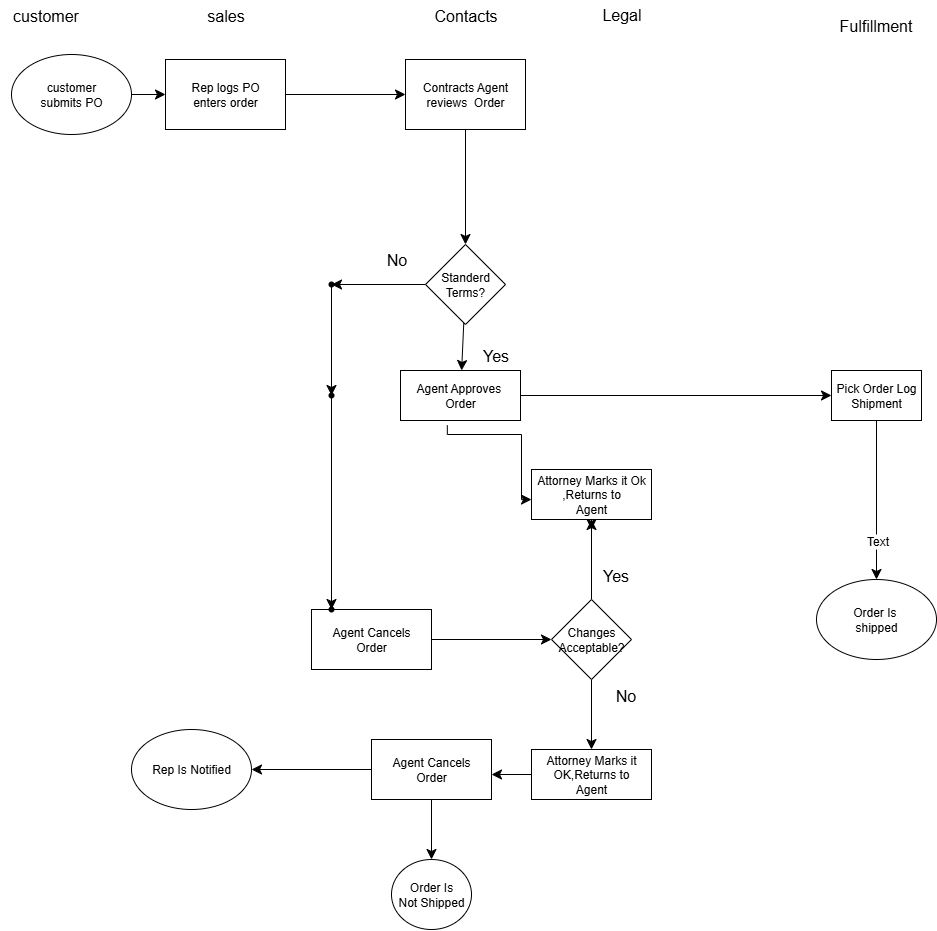

The diagram above was exported from draw.io. Its source (the exported page's mxGraphModel, read from the mxfile embedded in the PNG):
<mxGraphModel dx="2276" dy="957" grid="1" gridSize="10" guides="1" tooltips="1" connect="1" arrows="1" fold="1" page="1" pageScale="1" pageWidth="850" pageHeight="1100" math="0" shadow="0">
  <root>
    <mxCell id="0" />
    <mxCell id="1" parent="0" />
    <mxCell id="0-t_78JxqkVFUTMDghKb-9" value="" style="edgeStyle=none;curved=1;rounded=0;orthogonalLoop=1;jettySize=auto;html=1;fontSize=12;startSize=8;endSize=8;" edge="1" parent="1" source="0-t_78JxqkVFUTMDghKb-3" target="0-t_78JxqkVFUTMDghKb-6">
      <mxGeometry relative="1" as="geometry" />
    </mxCell>
    <mxCell id="0-t_78JxqkVFUTMDghKb-3" value="customer&lt;div&gt;submits PO&lt;/div&gt;" style="ellipse;whiteSpace=wrap;html=1;" vertex="1" parent="1">
      <mxGeometry x="-790" y="55" width="120" height="80" as="geometry" />
    </mxCell>
    <mxCell id="0-t_78JxqkVFUTMDghKb-4" value="customer" style="text;html=1;align=center;verticalAlign=middle;resizable=0;points=[];autosize=1;strokeColor=none;fillColor=none;fontSize=16;" vertex="1" parent="1">
      <mxGeometry x="-801" y="1" width="90" height="30" as="geometry" />
    </mxCell>
    <mxCell id="0-t_78JxqkVFUTMDghKb-5" value="sales" style="text;html=1;align=center;verticalAlign=middle;resizable=0;points=[];autosize=1;strokeColor=none;fillColor=none;fontSize=16;" vertex="1" parent="1">
      <mxGeometry x="-606" y="1" width="60" height="30" as="geometry" />
    </mxCell>
    <mxCell id="0-t_78JxqkVFUTMDghKb-11" value="" style="edgeStyle=none;curved=1;rounded=0;orthogonalLoop=1;jettySize=auto;html=1;fontSize=12;startSize=8;endSize=8;" edge="1" parent="1" source="0-t_78JxqkVFUTMDghKb-6" target="0-t_78JxqkVFUTMDghKb-10">
      <mxGeometry relative="1" as="geometry" />
    </mxCell>
    <mxCell id="0-t_78JxqkVFUTMDghKb-6" value="Rep logs PO&lt;div&gt;enters order&lt;/div&gt;" style="whiteSpace=wrap;html=1;" vertex="1" parent="1">
      <mxGeometry x="-636" y="60" width="120" height="70" as="geometry" />
    </mxCell>
    <mxCell id="0-t_78JxqkVFUTMDghKb-13" value="" style="edgeStyle=none;curved=1;rounded=0;orthogonalLoop=1;jettySize=auto;html=1;fontSize=12;startSize=8;endSize=8;" edge="1" parent="1" source="0-t_78JxqkVFUTMDghKb-10" target="0-t_78JxqkVFUTMDghKb-12">
      <mxGeometry relative="1" as="geometry" />
    </mxCell>
    <mxCell id="0-t_78JxqkVFUTMDghKb-10" value="Contracts Agent reviews&amp;nbsp; Order" style="whiteSpace=wrap;html=1;" vertex="1" parent="1">
      <mxGeometry x="-396" y="60" width="120" height="70" as="geometry" />
    </mxCell>
    <mxCell id="0-t_78JxqkVFUTMDghKb-18" value="" style="edgeStyle=none;curved=1;rounded=0;orthogonalLoop=1;jettySize=auto;html=1;fontSize=12;startSize=8;endSize=8;" edge="1" parent="1" source="0-t_78JxqkVFUTMDghKb-12" target="0-t_78JxqkVFUTMDghKb-17">
      <mxGeometry relative="1" as="geometry" />
    </mxCell>
    <mxCell id="0-t_78JxqkVFUTMDghKb-68" value="" style="edgeStyle=none;curved=1;rounded=0;orthogonalLoop=1;jettySize=auto;html=1;fontSize=12;startSize=8;endSize=8;" edge="1" parent="1" source="0-t_78JxqkVFUTMDghKb-12" target="0-t_78JxqkVFUTMDghKb-67">
      <mxGeometry relative="1" as="geometry" />
    </mxCell>
    <mxCell id="0-t_78JxqkVFUTMDghKb-12" value="Standerd&lt;div&gt;Terms?&lt;/div&gt;" style="rhombus;whiteSpace=wrap;html=1;" vertex="1" parent="1">
      <mxGeometry x="-376" y="245" width="80" height="80" as="geometry" />
    </mxCell>
    <mxCell id="0-t_78JxqkVFUTMDghKb-20" value="" style="edgeStyle=none;curved=1;rounded=0;orthogonalLoop=1;jettySize=auto;html=1;fontSize=12;startSize=8;endSize=8;" edge="1" parent="1" source="0-t_78JxqkVFUTMDghKb-17" target="0-t_78JxqkVFUTMDghKb-19">
      <mxGeometry relative="1" as="geometry" />
    </mxCell>
    <mxCell id="0-t_78JxqkVFUTMDghKb-17" value="Agent Approves&amp;nbsp;&lt;div&gt;Order&lt;/div&gt;" style="whiteSpace=wrap;html=1;" vertex="1" parent="1">
      <mxGeometry x="-401" y="371" width="120" height="50" as="geometry" />
    </mxCell>
    <mxCell id="0-t_78JxqkVFUTMDghKb-21" style="edgeStyle=none;curved=1;rounded=0;orthogonalLoop=1;jettySize=auto;html=1;fontSize=12;startSize=8;endSize=8;entryX=0.5;entryY=0;entryDx=0;entryDy=0;" edge="1" parent="1" source="0-t_78JxqkVFUTMDghKb-19" target="0-t_78JxqkVFUTMDghKb-22">
      <mxGeometry relative="1" as="geometry">
        <mxPoint x="-75" y="550" as="targetPoint" />
      </mxGeometry>
    </mxCell>
    <mxCell id="0-t_78JxqkVFUTMDghKb-23" value="Text" style="edgeLabel;html=1;align=center;verticalAlign=middle;resizable=0;points=[];fontSize=12;" vertex="1" connectable="0" parent="0-t_78JxqkVFUTMDghKb-21">
      <mxGeometry x="0.5138" relative="1" as="geometry">
        <mxPoint as="offset" />
      </mxGeometry>
    </mxCell>
    <mxCell id="0-t_78JxqkVFUTMDghKb-19" value="Pick Order Log&lt;div&gt;Shipment&lt;/div&gt;" style="whiteSpace=wrap;html=1;" vertex="1" parent="1">
      <mxGeometry x="30" y="371" width="90" height="50" as="geometry" />
    </mxCell>
    <mxCell id="0-t_78JxqkVFUTMDghKb-22" value="Order Is&amp;nbsp;&lt;div&gt;shipped&lt;/div&gt;" style="ellipse;whiteSpace=wrap;html=1;" vertex="1" parent="1">
      <mxGeometry x="15" y="580" width="120" height="80" as="geometry" />
    </mxCell>
    <mxCell id="0-t_78JxqkVFUTMDghKb-26" value="" style="edgeStyle=segmentEdgeStyle;endArrow=classic;html=1;curved=0;rounded=0;endSize=8;startSize=8;sourcePerimeterSpacing=0;targetPerimeterSpacing=0;fontSize=12;exitX=0.39;exitY=1.096;exitDx=0;exitDy=0;exitPerimeter=0;" edge="1" parent="1" source="0-t_78JxqkVFUTMDghKb-17" target="0-t_78JxqkVFUTMDghKb-31">
      <mxGeometry width="140" relative="1" as="geometry">
        <mxPoint x="-350" y="440" as="sourcePoint" />
        <mxPoint x="-210" y="500" as="targetPoint" />
        <Array as="points">
          <mxPoint x="-280" y="435" />
          <mxPoint x="-280" y="500" />
        </Array>
      </mxGeometry>
    </mxCell>
    <mxCell id="0-t_78JxqkVFUTMDghKb-34" style="edgeStyle=none;curved=1;rounded=0;orthogonalLoop=1;jettySize=auto;html=1;fontSize=12;startSize=8;endSize=8;" edge="1" parent="1" source="0-t_78JxqkVFUTMDghKb-31">
      <mxGeometry relative="1" as="geometry">
        <mxPoint x="-210" y="530" as="targetPoint" />
      </mxGeometry>
    </mxCell>
    <mxCell id="0-t_78JxqkVFUTMDghKb-31" value="Attorney Marks it Ok ,Returns to&lt;div&gt;Agent&lt;/div&gt;" style="rounded=0;whiteSpace=wrap;html=1;" vertex="1" parent="1">
      <mxGeometry x="-270" y="470" width="120" height="50" as="geometry" />
    </mxCell>
    <mxCell id="0-t_78JxqkVFUTMDghKb-35" value="" style="edgeStyle=none;curved=1;rounded=0;orthogonalLoop=1;jettySize=auto;html=1;fontSize=12;startSize=8;endSize=8;" edge="1" parent="1" source="0-t_78JxqkVFUTMDghKb-32" target="0-t_78JxqkVFUTMDghKb-31">
      <mxGeometry relative="1" as="geometry" />
    </mxCell>
    <mxCell id="0-t_78JxqkVFUTMDghKb-37" value="" style="edgeStyle=none;curved=1;rounded=0;orthogonalLoop=1;jettySize=auto;html=1;fontSize=12;startSize=8;endSize=8;" edge="1" parent="1" source="0-t_78JxqkVFUTMDghKb-32" target="0-t_78JxqkVFUTMDghKb-36">
      <mxGeometry relative="1" as="geometry" />
    </mxCell>
    <mxCell id="0-t_78JxqkVFUTMDghKb-32" value="Changes&lt;div&gt;Acceptable?&lt;/div&gt;" style="rhombus;whiteSpace=wrap;html=1;" vertex="1" parent="1">
      <mxGeometry x="-250" y="600" width="80" height="80" as="geometry" />
    </mxCell>
    <mxCell id="0-t_78JxqkVFUTMDghKb-39" value="" style="edgeStyle=none;curved=1;rounded=0;orthogonalLoop=1;jettySize=auto;html=1;fontSize=12;startSize=8;endSize=8;" edge="1" parent="1" source="0-t_78JxqkVFUTMDghKb-36">
      <mxGeometry relative="1" as="geometry">
        <mxPoint x="-310" y="775" as="targetPoint" />
      </mxGeometry>
    </mxCell>
    <mxCell id="0-t_78JxqkVFUTMDghKb-36" value="Attorney Marks it&lt;div&gt;OK,Returns to&lt;/div&gt;&lt;div&gt;Agent&lt;/div&gt;" style="whiteSpace=wrap;html=1;" vertex="1" parent="1">
      <mxGeometry x="-270" y="750" width="120" height="50" as="geometry" />
    </mxCell>
    <mxCell id="0-t_78JxqkVFUTMDghKb-41" style="edgeStyle=none;curved=1;rounded=0;orthogonalLoop=1;jettySize=auto;html=1;exitX=0;exitY=0.75;exitDx=0;exitDy=0;fontSize=12;startSize=8;endSize=8;" edge="1" parent="1">
      <mxGeometry relative="1" as="geometry">
        <mxPoint x="-510" y="790" as="sourcePoint" />
        <mxPoint x="-510" y="790" as="targetPoint" />
      </mxGeometry>
    </mxCell>
    <mxCell id="0-t_78JxqkVFUTMDghKb-44" value="" style="edgeStyle=none;curved=1;rounded=0;orthogonalLoop=1;jettySize=auto;html=1;fontSize=12;startSize=8;endSize=8;" edge="1" parent="1" source="0-t_78JxqkVFUTMDghKb-42" target="0-t_78JxqkVFUTMDghKb-43">
      <mxGeometry relative="1" as="geometry" />
    </mxCell>
    <mxCell id="0-t_78JxqkVFUTMDghKb-46" value="" style="edgeStyle=none;curved=1;rounded=0;orthogonalLoop=1;jettySize=auto;html=1;fontSize=12;startSize=8;endSize=8;" edge="1" parent="1" source="0-t_78JxqkVFUTMDghKb-42">
      <mxGeometry relative="1" as="geometry">
        <mxPoint x="-550" y="770" as="targetPoint" />
      </mxGeometry>
    </mxCell>
    <mxCell id="0-t_78JxqkVFUTMDghKb-42" value="Agent Cancels&lt;div&gt;Order&lt;/div&gt;" style="whiteSpace=wrap;html=1;" vertex="1" parent="1">
      <mxGeometry x="-430" y="740" width="120" height="60" as="geometry" />
    </mxCell>
    <mxCell id="0-t_78JxqkVFUTMDghKb-43" value="Order Is&lt;div&gt;Not Shipped&lt;/div&gt;" style="ellipse;whiteSpace=wrap;html=1;" vertex="1" parent="1">
      <mxGeometry x="-410" y="860" width="80" height="70" as="geometry" />
    </mxCell>
    <mxCell id="0-t_78JxqkVFUTMDghKb-50" value="Rep Is Notified" style="ellipse;whiteSpace=wrap;html=1;" vertex="1" parent="1">
      <mxGeometry x="-670" y="730" width="120" height="80" as="geometry" />
    </mxCell>
    <mxCell id="0-t_78JxqkVFUTMDghKb-51" value="Yes" style="text;html=1;align=center;verticalAlign=middle;resizable=0;points=[];autosize=1;strokeColor=none;fillColor=none;fontSize=16;" vertex="1" parent="1">
      <mxGeometry x="-211" y="561" width="50" height="30" as="geometry" />
    </mxCell>
    <mxCell id="0-t_78JxqkVFUTMDghKb-52" value="No" style="text;html=1;align=center;verticalAlign=middle;resizable=0;points=[];autosize=1;strokeColor=none;fillColor=none;fontSize=16;" vertex="1" parent="1">
      <mxGeometry x="-196" y="681" width="40" height="30" as="geometry" />
    </mxCell>
    <mxCell id="0-t_78JxqkVFUTMDghKb-53" value="Yes" style="text;html=1;align=center;verticalAlign=middle;resizable=0;points=[];autosize=1;strokeColor=none;fillColor=none;fontSize=16;" vertex="1" parent="1">
      <mxGeometry x="-331" y="341" width="50" height="30" as="geometry" />
    </mxCell>
    <mxCell id="0-t_78JxqkVFUTMDghKb-54" value="No" style="text;html=1;align=center;verticalAlign=middle;resizable=0;points=[];autosize=1;strokeColor=none;fillColor=none;fontSize=16;" vertex="1" parent="1">
      <mxGeometry x="-425" y="245" width="40" height="30" as="geometry" />
    </mxCell>
    <mxCell id="0-t_78JxqkVFUTMDghKb-58" value="" style="edgeStyle=none;curved=1;rounded=0;orthogonalLoop=1;jettySize=auto;html=1;fontSize=12;startSize=8;endSize=8;entryX=0;entryY=0.5;entryDx=0;entryDy=0;" edge="1" parent="1" source="0-t_78JxqkVFUTMDghKb-57" target="0-t_78JxqkVFUTMDghKb-32">
      <mxGeometry relative="1" as="geometry" />
    </mxCell>
    <mxCell id="0-t_78JxqkVFUTMDghKb-57" value="Agent Cancels&lt;div&gt;Order&lt;/div&gt;" style="whiteSpace=wrap;html=1;" vertex="1" parent="1">
      <mxGeometry x="-490" y="610" width="120" height="60" as="geometry" />
    </mxCell>
    <mxCell id="0-t_78JxqkVFUTMDghKb-66" value="" style="edgeStyle=none;curved=1;rounded=0;orthogonalLoop=1;jettySize=auto;html=1;fontSize=12;startSize=8;endSize=8;" edge="1" parent="1" source="0-t_78JxqkVFUTMDghKb-63" target="0-t_78JxqkVFUTMDghKb-65">
      <mxGeometry relative="1" as="geometry" />
    </mxCell>
    <mxCell id="0-t_78JxqkVFUTMDghKb-63" value="" style="shape=waypoint;sketch=0;size=6;pointerEvents=1;points=[];fillColor=default;resizable=0;rotatable=0;perimeter=centerPerimeter;snapToPoint=1;" vertex="1" parent="1">
      <mxGeometry x="-480" y="386" width="20" height="20" as="geometry" />
    </mxCell>
    <mxCell id="0-t_78JxqkVFUTMDghKb-65" value="" style="shape=waypoint;sketch=0;size=6;pointerEvents=1;points=[];fillColor=default;resizable=0;rotatable=0;perimeter=centerPerimeter;snapToPoint=1;" vertex="1" parent="1">
      <mxGeometry x="-480" y="600" width="20" height="20" as="geometry" />
    </mxCell>
    <mxCell id="0-t_78JxqkVFUTMDghKb-69" value="" style="edgeStyle=none;curved=1;rounded=0;orthogonalLoop=1;jettySize=auto;html=1;fontSize=12;startSize=8;endSize=8;" edge="1" parent="1" source="0-t_78JxqkVFUTMDghKb-67" target="0-t_78JxqkVFUTMDghKb-63">
      <mxGeometry relative="1" as="geometry" />
    </mxCell>
    <mxCell id="0-t_78JxqkVFUTMDghKb-67" value="" style="shape=waypoint;sketch=0;size=6;pointerEvents=1;points=[];fillColor=default;resizable=0;rotatable=0;perimeter=centerPerimeter;snapToPoint=1;" vertex="1" parent="1">
      <mxGeometry x="-480" y="275" width="20" height="20" as="geometry" />
    </mxCell>
    <mxCell id="0-t_78JxqkVFUTMDghKb-70" value="Contacts" style="text;html=1;align=center;verticalAlign=middle;resizable=0;points=[];autosize=1;strokeColor=none;fillColor=none;fontSize=16;" vertex="1" parent="1">
      <mxGeometry x="-381" y="1" width="90" height="30" as="geometry" />
    </mxCell>
    <mxCell id="0-t_78JxqkVFUTMDghKb-71" value="Legal" style="text;html=1;align=center;verticalAlign=middle;resizable=0;points=[];autosize=1;strokeColor=none;fillColor=none;fontSize=16;" vertex="1" parent="1">
      <mxGeometry x="-210" width="60" height="30" as="geometry" />
    </mxCell>
    <mxCell id="0-t_78JxqkVFUTMDghKb-72" value="Fulfillment" style="text;html=1;align=center;verticalAlign=middle;resizable=0;points=[];autosize=1;strokeColor=none;fillColor=none;fontSize=16;" vertex="1" parent="1">
      <mxGeometry x="24" y="11" width="100" height="30" as="geometry" />
    </mxCell>
  </root>
</mxGraphModel>